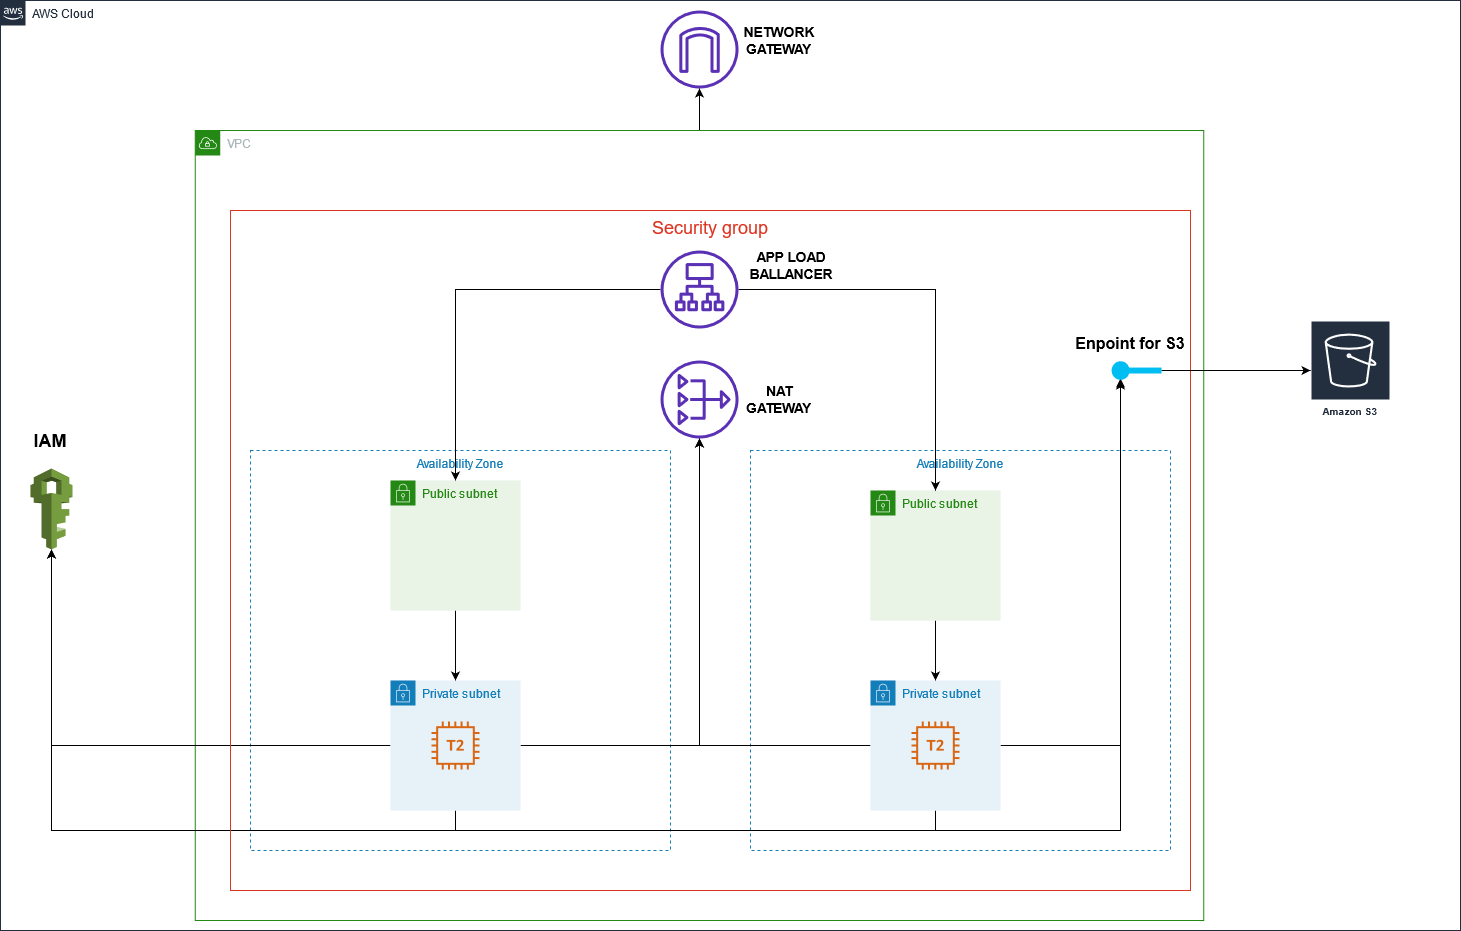

The diagram above was exported from draw.io. Its source (the exported page's mxGraphModel, read from the mxfile embedded in the PNG):
<mxGraphModel dx="1422" dy="740" grid="1" gridSize="10" guides="1" tooltips="1" connect="1" arrows="1" fold="1" page="1" pageScale="1" pageWidth="827" pageHeight="1169" math="0" shadow="0">
  <root>
    <mxCell id="0" />
    <mxCell id="1" parent="0" />
    <mxCell id="rjxyVoO7KAPlHzIMiFII-2" value="AWS Cloud" style="points=[[0,0],[0.25,0],[0.5,0],[0.75,0],[1,0],[1,0.25],[1,0.5],[1,0.75],[1,1],[0.75,1],[0.5,1],[0.25,1],[0,1],[0,0.75],[0,0.5],[0,0.25]];outlineConnect=0;gradientColor=none;html=1;whiteSpace=wrap;fontSize=12;fontStyle=0;shape=mxgraph.aws4.group;grIcon=mxgraph.aws4.group_aws_cloud_alt;strokeColor=#232F3E;fillColor=none;verticalAlign=top;align=left;spacingLeft=30;fontColor=#232F3E;dashed=0;" parent="1" vertex="1">
      <mxGeometry x="130" y="70" width="1460" height="930" as="geometry" />
    </mxCell>
    <mxCell id="rjxyVoO7KAPlHzIMiFII-29" style="edgeStyle=orthogonalEdgeStyle;rounded=0;orthogonalLoop=1;jettySize=auto;html=1;exitX=0.5;exitY=0;exitDx=0;exitDy=0;" parent="1" source="rjxyVoO7KAPlHzIMiFII-3" target="rjxyVoO7KAPlHzIMiFII-15" edge="1">
      <mxGeometry relative="1" as="geometry" />
    </mxCell>
    <mxCell id="rjxyVoO7KAPlHzIMiFII-3" value="VPC" style="points=[[0,0],[0.25,0],[0.5,0],[0.75,0],[1,0],[1,0.25],[1,0.5],[1,0.75],[1,1],[0.75,1],[0.5,1],[0.25,1],[0,1],[0,0.75],[0,0.5],[0,0.25]];outlineConnect=0;gradientColor=none;html=1;whiteSpace=wrap;fontSize=12;fontStyle=0;shape=mxgraph.aws4.group;grIcon=mxgraph.aws4.group_vpc;strokeColor=#248814;fillColor=none;verticalAlign=top;align=left;spacingLeft=30;fontColor=#AAB7B8;dashed=0;" parent="1" vertex="1">
      <mxGeometry x="324.75" y="200" width="1008.5" height="790" as="geometry" />
    </mxCell>
    <mxCell id="rjxyVoO7KAPlHzIMiFII-5" value="Availability Zone" style="fillColor=none;strokeColor=#147EBA;dashed=1;verticalAlign=top;fontStyle=0;fontColor=#147EBA;" parent="1" vertex="1">
      <mxGeometry x="380" y="520" width="420" height="400" as="geometry" />
    </mxCell>
    <mxCell id="rjxyVoO7KAPlHzIMiFII-6" value="Availability Zone" style="fillColor=none;strokeColor=#147EBA;dashed=1;verticalAlign=top;fontStyle=0;fontColor=#147EBA;" parent="1" vertex="1">
      <mxGeometry x="880" y="520" width="420" height="400" as="geometry" />
    </mxCell>
    <mxCell id="rjxyVoO7KAPlHzIMiFII-20" style="edgeStyle=orthogonalEdgeStyle;rounded=0;orthogonalLoop=1;jettySize=auto;html=1;exitX=1;exitY=0.5;exitDx=0;exitDy=0;" parent="1" source="rjxyVoO7KAPlHzIMiFII-8" target="rjxyVoO7KAPlHzIMiFII-14" edge="1">
      <mxGeometry relative="1" as="geometry" />
    </mxCell>
    <mxCell id="rjxyVoO7KAPlHzIMiFII-32" style="edgeStyle=orthogonalEdgeStyle;rounded=0;orthogonalLoop=1;jettySize=auto;html=1;exitX=0.5;exitY=1;exitDx=0;exitDy=0;" parent="1" source="rjxyVoO7KAPlHzIMiFII-8" edge="1">
      <mxGeometry relative="1" as="geometry">
        <mxPoint x="1250" y="448" as="targetPoint" />
      </mxGeometry>
    </mxCell>
    <mxCell id="rjxyVoO7KAPlHzIMiFII-35" style="edgeStyle=orthogonalEdgeStyle;rounded=0;orthogonalLoop=1;jettySize=auto;html=1;exitX=0;exitY=0.5;exitDx=0;exitDy=0;" parent="1" source="rjxyVoO7KAPlHzIMiFII-8" target="rjxyVoO7KAPlHzIMiFII-34" edge="1">
      <mxGeometry relative="1" as="geometry" />
    </mxCell>
    <mxCell id="rjxyVoO7KAPlHzIMiFII-8" value="Private subnet" style="points=[[0,0],[0.25,0],[0.5,0],[0.75,0],[1,0],[1,0.25],[1,0.5],[1,0.75],[1,1],[0.75,1],[0.5,1],[0.25,1],[0,1],[0,0.75],[0,0.5],[0,0.25]];outlineConnect=0;gradientColor=none;html=1;whiteSpace=wrap;fontSize=12;fontStyle=0;shape=mxgraph.aws4.group;grIcon=mxgraph.aws4.group_security_group;grStroke=0;strokeColor=#147EBA;fillColor=#E6F2F8;verticalAlign=top;align=left;spacingLeft=30;fontColor=#147EBA;dashed=0;" parent="1" vertex="1">
      <mxGeometry x="520" y="750" width="130" height="130" as="geometry" />
    </mxCell>
    <mxCell id="rjxyVoO7KAPlHzIMiFII-22" style="edgeStyle=orthogonalEdgeStyle;rounded=0;orthogonalLoop=1;jettySize=auto;html=1;exitX=0;exitY=0.5;exitDx=0;exitDy=0;" parent="1" source="rjxyVoO7KAPlHzIMiFII-9" target="rjxyVoO7KAPlHzIMiFII-14" edge="1">
      <mxGeometry relative="1" as="geometry" />
    </mxCell>
    <mxCell id="rjxyVoO7KAPlHzIMiFII-31" style="edgeStyle=orthogonalEdgeStyle;rounded=0;orthogonalLoop=1;jettySize=auto;html=1;exitX=1;exitY=0.5;exitDx=0;exitDy=0;" parent="1" source="rjxyVoO7KAPlHzIMiFII-9" edge="1">
      <mxGeometry relative="1" as="geometry">
        <mxPoint x="1250" y="450" as="targetPoint" />
      </mxGeometry>
    </mxCell>
    <mxCell id="rjxyVoO7KAPlHzIMiFII-36" style="edgeStyle=orthogonalEdgeStyle;rounded=0;orthogonalLoop=1;jettySize=auto;html=1;exitX=0.5;exitY=1;exitDx=0;exitDy=0;" parent="1" source="rjxyVoO7KAPlHzIMiFII-9" target="rjxyVoO7KAPlHzIMiFII-34" edge="1">
      <mxGeometry relative="1" as="geometry" />
    </mxCell>
    <mxCell id="rjxyVoO7KAPlHzIMiFII-9" value="Private subnet" style="points=[[0,0],[0.25,0],[0.5,0],[0.75,0],[1,0],[1,0.25],[1,0.5],[1,0.75],[1,1],[0.75,1],[0.5,1],[0.25,1],[0,1],[0,0.75],[0,0.5],[0,0.25]];outlineConnect=0;gradientColor=none;html=1;whiteSpace=wrap;fontSize=12;fontStyle=0;shape=mxgraph.aws4.group;grIcon=mxgraph.aws4.group_security_group;grStroke=0;strokeColor=#147EBA;fillColor=#E6F2F8;verticalAlign=top;align=left;spacingLeft=30;fontColor=#147EBA;dashed=0;" parent="1" vertex="1">
      <mxGeometry x="1000" y="750" width="130" height="130" as="geometry" />
    </mxCell>
    <mxCell id="rjxyVoO7KAPlHzIMiFII-27" style="edgeStyle=orthogonalEdgeStyle;rounded=0;orthogonalLoop=1;jettySize=auto;html=1;exitX=0.5;exitY=1;exitDx=0;exitDy=0;entryX=0.5;entryY=0;entryDx=0;entryDy=0;" parent="1" source="rjxyVoO7KAPlHzIMiFII-10" target="rjxyVoO7KAPlHzIMiFII-8" edge="1">
      <mxGeometry relative="1" as="geometry" />
    </mxCell>
    <mxCell id="rjxyVoO7KAPlHzIMiFII-10" value="Public subnet" style="points=[[0,0],[0.25,0],[0.5,0],[0.75,0],[1,0],[1,0.25],[1,0.5],[1,0.75],[1,1],[0.75,1],[0.5,1],[0.25,1],[0,1],[0,0.75],[0,0.5],[0,0.25]];outlineConnect=0;gradientColor=none;html=1;whiteSpace=wrap;fontSize=12;fontStyle=0;shape=mxgraph.aws4.group;grIcon=mxgraph.aws4.group_security_group;grStroke=0;strokeColor=#248814;fillColor=#E9F3E6;verticalAlign=top;align=left;spacingLeft=30;fontColor=#248814;dashed=0;" parent="1" vertex="1">
      <mxGeometry x="520" y="550" width="130" height="130" as="geometry" />
    </mxCell>
    <mxCell id="rjxyVoO7KAPlHzIMiFII-28" style="edgeStyle=orthogonalEdgeStyle;rounded=0;orthogonalLoop=1;jettySize=auto;html=1;exitX=0.5;exitY=1;exitDx=0;exitDy=0;entryX=0.5;entryY=0;entryDx=0;entryDy=0;" parent="1" source="rjxyVoO7KAPlHzIMiFII-11" target="rjxyVoO7KAPlHzIMiFII-9" edge="1">
      <mxGeometry relative="1" as="geometry" />
    </mxCell>
    <mxCell id="rjxyVoO7KAPlHzIMiFII-11" value="Public subnet" style="points=[[0,0],[0.25,0],[0.5,0],[0.75,0],[1,0],[1,0.25],[1,0.5],[1,0.75],[1,1],[0.75,1],[0.5,1],[0.25,1],[0,1],[0,0.75],[0,0.5],[0,0.25]];outlineConnect=0;gradientColor=none;html=1;whiteSpace=wrap;fontSize=12;fontStyle=0;shape=mxgraph.aws4.group;grIcon=mxgraph.aws4.group_security_group;grStroke=0;strokeColor=#248814;fillColor=#E9F3E6;verticalAlign=top;align=left;spacingLeft=30;fontColor=#248814;dashed=0;" parent="1" vertex="1">
      <mxGeometry x="1000" y="560" width="130" height="130" as="geometry" />
    </mxCell>
    <mxCell id="rjxyVoO7KAPlHzIMiFII-12" value="" style="outlineConnect=0;fontColor=#232F3E;gradientColor=none;fillColor=#D86613;strokeColor=none;dashed=0;verticalLabelPosition=bottom;verticalAlign=top;align=center;html=1;fontSize=12;fontStyle=0;aspect=fixed;pointerEvents=1;shape=mxgraph.aws4.t2_instance;" parent="1" vertex="1">
      <mxGeometry x="561" y="791" width="48" height="48" as="geometry" />
    </mxCell>
    <mxCell id="rjxyVoO7KAPlHzIMiFII-13" value="" style="outlineConnect=0;fontColor=#232F3E;gradientColor=none;fillColor=#D86613;strokeColor=none;dashed=0;verticalLabelPosition=bottom;verticalAlign=top;align=center;html=1;fontSize=12;fontStyle=0;aspect=fixed;pointerEvents=1;shape=mxgraph.aws4.t2_instance;" parent="1" vertex="1">
      <mxGeometry x="1041" y="791" width="48" height="48" as="geometry" />
    </mxCell>
    <mxCell id="rjxyVoO7KAPlHzIMiFII-14" value="" style="outlineConnect=0;fontColor=#232F3E;gradientColor=none;fillColor=#5A30B5;strokeColor=none;dashed=0;verticalLabelPosition=bottom;verticalAlign=top;align=center;html=1;fontSize=12;fontStyle=0;aspect=fixed;pointerEvents=1;shape=mxgraph.aws4.nat_gateway;" parent="1" vertex="1">
      <mxGeometry x="790" y="430" width="78" height="78" as="geometry" />
    </mxCell>
    <mxCell id="rjxyVoO7KAPlHzIMiFII-15" value="" style="outlineConnect=0;fontColor=#232F3E;gradientColor=none;fillColor=#5A30B5;strokeColor=none;dashed=0;verticalLabelPosition=bottom;verticalAlign=top;align=center;html=1;fontSize=12;fontStyle=0;aspect=fixed;pointerEvents=1;shape=mxgraph.aws4.internet_gateway;" parent="1" vertex="1">
      <mxGeometry x="790" y="80" width="78" height="78" as="geometry" />
    </mxCell>
    <mxCell id="rjxyVoO7KAPlHzIMiFII-25" style="edgeStyle=orthogonalEdgeStyle;rounded=0;orthogonalLoop=1;jettySize=auto;html=1;entryX=0.5;entryY=0;entryDx=0;entryDy=0;" parent="1" source="rjxyVoO7KAPlHzIMiFII-16" target="rjxyVoO7KAPlHzIMiFII-11" edge="1">
      <mxGeometry relative="1" as="geometry" />
    </mxCell>
    <mxCell id="rjxyVoO7KAPlHzIMiFII-26" style="edgeStyle=orthogonalEdgeStyle;rounded=0;orthogonalLoop=1;jettySize=auto;html=1;" parent="1" source="rjxyVoO7KAPlHzIMiFII-16" target="rjxyVoO7KAPlHzIMiFII-10" edge="1">
      <mxGeometry relative="1" as="geometry" />
    </mxCell>
    <mxCell id="rjxyVoO7KAPlHzIMiFII-16" value="" style="outlineConnect=0;fontColor=#232F3E;gradientColor=none;fillColor=#5A30B5;strokeColor=none;dashed=0;verticalLabelPosition=bottom;verticalAlign=top;align=center;html=1;fontSize=12;fontStyle=0;aspect=fixed;pointerEvents=1;shape=mxgraph.aws4.application_load_balancer;" parent="1" vertex="1">
      <mxGeometry x="790" y="320" width="78" height="78" as="geometry" />
    </mxCell>
    <mxCell id="rjxyVoO7KAPlHzIMiFII-30" value="Amazon S3" style="outlineConnect=0;fontColor=#232F3E;gradientColor=none;strokeColor=#ffffff;fillColor=#232F3E;dashed=0;verticalLabelPosition=middle;verticalAlign=bottom;align=center;html=1;whiteSpace=wrap;fontSize=10;fontStyle=1;spacing=3;shape=mxgraph.aws4.productIcon;prIcon=mxgraph.aws4.s3;" parent="1" vertex="1">
      <mxGeometry x="1440" y="390" width="80" height="100" as="geometry" />
    </mxCell>
    <mxCell id="rjxyVoO7KAPlHzIMiFII-34" value="" style="outlineConnect=0;dashed=0;verticalLabelPosition=bottom;verticalAlign=top;align=center;html=1;shape=mxgraph.aws3.iam;fillColor=#759C3E;gradientColor=none;" parent="1" vertex="1">
      <mxGeometry x="160" y="538" width="42" height="81" as="geometry" />
    </mxCell>
    <mxCell id="rjxyVoO7KAPlHzIMiFII-37" value="Security group" style="fillColor=none;strokeColor=#DD3522;verticalAlign=top;fontStyle=0;fontColor=#DD3522;fontSize=18;" parent="1" vertex="1">
      <mxGeometry x="360" y="280" width="960" height="680" as="geometry" />
    </mxCell>
    <mxCell id="rjxyVoO7KAPlHzIMiFII-41" value="APP LOAD BALLANCER" style="text;html=1;strokeColor=none;fillColor=none;align=center;verticalAlign=middle;whiteSpace=wrap;rounded=0;fontFamily=Helvetica;fontSize=14;fontStyle=1" parent="1" vertex="1">
      <mxGeometry x="860" y="320" width="122" height="30" as="geometry" />
    </mxCell>
    <mxCell id="rjxyVoO7KAPlHzIMiFII-42" value="NAT GATEWAY" style="text;html=1;strokeColor=none;fillColor=none;align=center;verticalAlign=middle;whiteSpace=wrap;rounded=0;fontFamily=Helvetica;fontSize=14;fontStyle=1" parent="1" vertex="1">
      <mxGeometry x="868" y="459" width="82" height="20" as="geometry" />
    </mxCell>
    <mxCell id="rjxyVoO7KAPlHzIMiFII-43" value="NETWORK GATEWAY" style="text;html=1;strokeColor=none;fillColor=none;align=center;verticalAlign=middle;whiteSpace=wrap;rounded=0;fontFamily=Helvetica;fontSize=14;fontStyle=1" parent="1" vertex="1">
      <mxGeometry x="868" y="100" width="82" height="20" as="geometry" />
    </mxCell>
    <mxCell id="rjxyVoO7KAPlHzIMiFII-44" value="IAM" style="text;html=1;strokeColor=none;fillColor=none;align=center;verticalAlign=middle;whiteSpace=wrap;rounded=0;fontFamily=Helvetica;fontSize=18;fontStyle=1" parent="1" vertex="1">
      <mxGeometry x="160" y="500" width="40" height="20" as="geometry" />
    </mxCell>
    <mxCell id="rnXiQG0Eow_tCViAn2tO-7" style="edgeStyle=orthogonalEdgeStyle;rounded=0;orthogonalLoop=1;jettySize=auto;html=1;exitX=1;exitY=0.5;exitDx=0;exitDy=0;exitPerimeter=0;" edge="1" parent="1" source="rnXiQG0Eow_tCViAn2tO-1" target="rjxyVoO7KAPlHzIMiFII-30">
      <mxGeometry relative="1" as="geometry" />
    </mxCell>
    <mxCell id="rnXiQG0Eow_tCViAn2tO-1" value="" style="verticalLabelPosition=bottom;html=1;verticalAlign=top;align=center;strokeColor=none;fillColor=#00BEF2;shape=mxgraph.azure.service_endpoint;" vertex="1" parent="1">
      <mxGeometry x="1241" y="430" width="50" height="20" as="geometry" />
    </mxCell>
    <mxCell id="rnXiQG0Eow_tCViAn2tO-4" value="&lt;font style=&quot;font-size: 16px&quot;&gt;&lt;b&gt;Enpoint for S3&lt;/b&gt;&lt;/font&gt;" style="text;html=1;strokeColor=none;fillColor=none;align=center;verticalAlign=middle;whiteSpace=wrap;rounded=0;" vertex="1" parent="1">
      <mxGeometry x="1200" y="388" width="120" height="50" as="geometry" />
    </mxCell>
  </root>
</mxGraphModel>